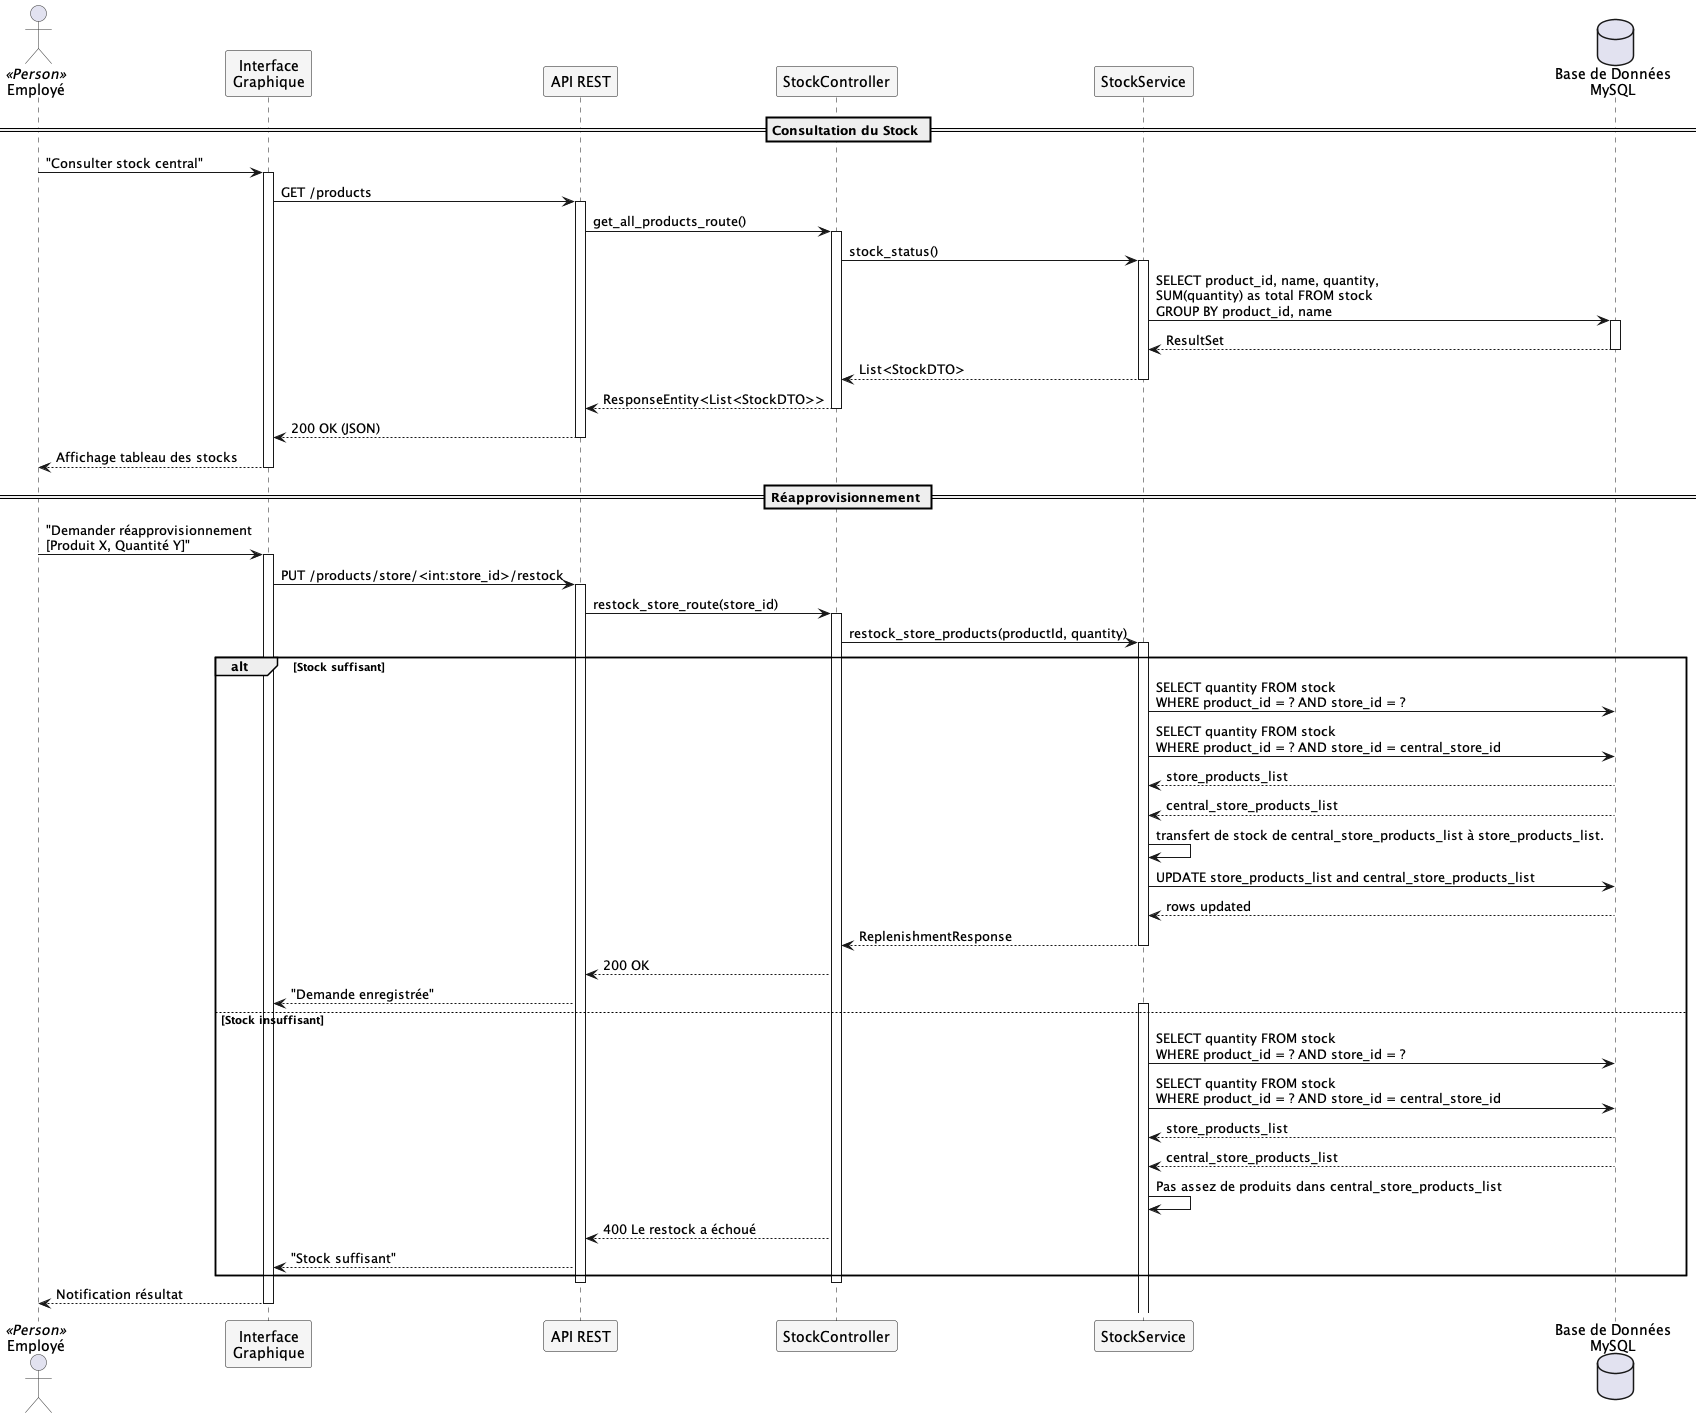

The diagram above was rendered by PlantUML. Its source (embedded in the PNG):
@startuml UC2 - Consulter le stock et réapprovisionnement

skinparam {
  BackgroundColor #FFFFFF
  ActorBorderColor #333333
  ParticipantBackgroundColor #F5F5F5
  SequenceMessageAlign reverse
}

actor "Employé" as employe <<Person>>
participant "Interface\nGraphique" as interface
participant "API REST" as api
participant "StockController" as controller
participant "StockService" as service
database "Base de Données\nMySQL" as db

== Consultation du Stock ==

employe -> interface : "Consulter stock central"
activate interface
interface -> api : GET /products
activate api
api -> controller : get_all_products_route()
activate controller
controller -> service : stock_status()
activate service
service -> db : SELECT product_id, name, quantity,\nSUM(quantity) as total FROM stock\nGROUP BY product_id, name
activate db
db --> service : ResultSet
deactivate db
service --> controller : List<StockDTO>
deactivate service
controller --> api : ResponseEntity<List<StockDTO>>
deactivate controller
api --> interface : 200 OK (JSON)
deactivate api
interface --> employe : Affichage tableau des stocks
deactivate interface

== Réapprovisionnement ==

employe -> interface : "Demander réapprovisionnement\n[Produit X, Quantité Y]"
activate interface
interface -> api : PUT /products/store/<int:store_id>/restock
activate api
api -> controller : restock_store_route(store_id)
activate controller
controller -> service : restock_store_products(productId, quantity)

alt Stock suffisant
  activate service
  service -> db : SELECT quantity FROM stock\nWHERE product_id = ? AND store_id = ?
  service -> db : SELECT quantity FROM stock\nWHERE product_id = ? AND store_id = central_store_id
  db --> service : store_products_list
  db --> service : central_store_products_list
  service -> service : transfert de stock de central_store_products_list à store_products_list.
  service -> db : UPDATE store_products_list and central_store_products_list
  db --> service : rows updated
  service --> controller : ReplenishmentResponse
  deactivate service
  controller --> api : 200 OK
  api --> interface : "Demande enregistrée"
else Stock insuffisant
  activate service
  service -> db : SELECT quantity FROM stock\nWHERE product_id = ? AND store_id = ?
  service -> db : SELECT quantity FROM stock\nWHERE product_id = ? AND store_id = central_store_id
  db --> service : store_products_list
  db --> service : central_store_products_list
  service -> service : Pas assez de produits dans central_store_products_list

  controller --> api : 400 Le restock a échoué
  api --> interface : "Stock suffisant"
end

deactivate controller
deactivate api
interface --> employe : Notification résultat
deactivate interface

@enduml